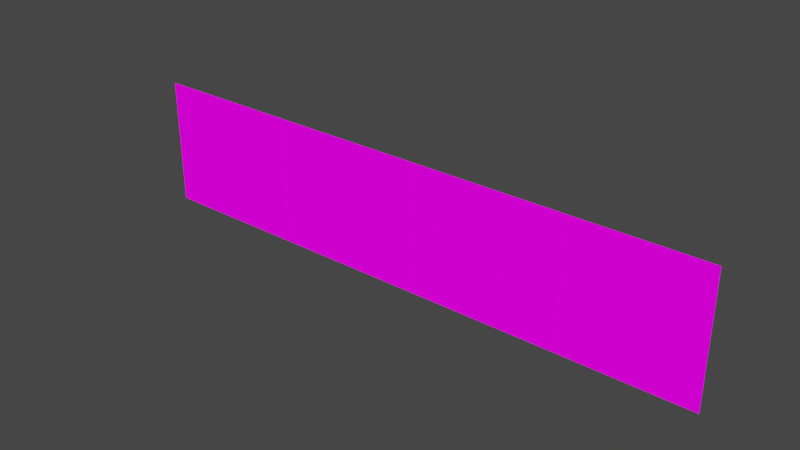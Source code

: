 # Source: clock_digits.blend  (saved by Blender 3.6.13; exported with 4.5.12 LTS)
import bpy
from mathutils import Matrix  # noqa: F401  (used for matrix-valued properties, if any)

bpy.ops.wm.read_factory_settings(use_empty=True)
scene = bpy.context.scene
scene.name = 'Scene'

# ---- collections
col_collection = bpy.data.collections.new('Collection'); scene.collection.children.link(col_collection)

# ---- images (referenced by path relative to the original .blend; pixels are not part of the script)
import os
ASSET_DIR = os.environ.get("B2B_ASSET_DIR", "")  # directory of the original .blend (textures are referenced by path, not embedded)
HERE = os.path.dirname(os.path.abspath(__file__))  # packed textures are extracted next to this script under _unpacked/

def load_image(name, relpath, width, height, colorspace="sRGB"):
    """Load a texture the original file referenced (path relative to the .blend, or extracted next to this script)."""
    p = next((c for c in (os.path.join(HERE, relpath), os.path.join(ASSET_DIR, relpath)) if relpath and os.path.exists(c)), "")
    if p:
        img = bpy.data.images.load(p, check_existing=True)
        img.name = name
    else:  # same state as the original file: an image datablock whose file is absent (Cycles renders it pink)
        img = bpy.data.images.new(name, width, height)
        img.source = "FILE"
        img.filepath = "//" + (relpath or name)
    img.colorspace_settings.name = colorspace
    return img
img_countdown_png = load_image('countdown.png', 'countdown.png', 1024, 1024, 'sRGB')

# ---- materials (node trees are filled in below, after node groups)
mat_clock_digits = bpy.data.materials.new('clock_digits')
mat_clock_digits.use_backface_culling = True
mat_clock_digits.use_transparent_shadow = False
mat_clock_digits.diffuse_color = (0.2784, 0.5583, 0.5116, 1.0)

# ---- material node trees
mat_clock_digits.use_nodes = True; mat_clock_digits.node_tree.nodes.clear()
_N = mat_clock_digits.node_tree.nodes; _L = mat_clock_digits.node_tree.links
n0 = _N.new('ShaderNodeOutputMaterial'); n0.name = 'Material Output'; n0.location = (360, 277)
n1 = _N.new('ShaderNodeEmission'); n1.name = 'Emission'; n1.location = (133, 210)
n2 = _N.new('ShaderNodeVertexColor'); n2.name = 'Vertex Color'; n2.location = (-459, 238)
n2.layer_name = 'Col'
n3 = _N.new('ShaderNodeTexImage'); n3.name = 'Image Texture'; n3.location = (-397, 75)
n3.image = img_countdown_png
n3.extension = 'EXTEND'
n4 = _N.new('ShaderNodeMix'); n4.name = 'Mix'; n4.location = (-87, 186)
n4.data_type = 'RGBA'
n4.blend_type = 'MULTIPLY'
n4.inputs[0].default_value = 1.0
n5 = _N.new('ShaderNodeCombineXYZ'); n5.name = 'Combine XYZ'; n5.location = (-619, 108)
n6 = _N.new('ShaderNodeUVMap'); n6.name = 'UV Map'; n6.location = (-1312, 110)
n6.uv_map = 'UVMap'
n7 = _N.new('ShaderNodeSeparateXYZ'); n7.name = 'Separate XYZ'; n7.location = (-1059, 156)
n8 = _N.new('ShaderNodeMath'); n8.name = 'Math'; n8.location = (-884, 403)
n8.operation = 'PINGPONG'
n8.use_clamp = True
n8.inputs[1].default_value = 1.0
n8.inputs[2].default_value = 0.0
n9 = _N.new('ShaderNodeMath'); n9.name = 'Math.001'; n9.location = (-899, 239)
n9.operation = 'PINGPONG'
n9.use_clamp = True
n9.inputs[1].default_value = 1.0
n9.inputs[2].default_value = 0.0
_L.new(n1.outputs[0], n0.inputs[0])
_L.new(n2.outputs[0], n4.inputs[6])
_L.new(n4.outputs[2], n1.inputs[0])
_L.new(n3.outputs[0], n4.inputs[7])
_L.new(n6.outputs[0], n7.inputs[0])
_L.new(n5.outputs[0], n3.inputs[0])
_L.new(n7.outputs[1], n9.inputs[0])
_L.new(n7.outputs[2], n5.inputs[2])
_L.new(n7.outputs[0], n8.inputs[0])
_L.new(n8.outputs[0], n5.inputs[0])
_L.new(n9.outputs[0], n5.inputs[1])
n0.is_active_output = True

# ---- world
world_world = bpy.data.worlds.new('World'); scene.world = world_world
world_world.use_nodes = True; world_world.node_tree.nodes.clear()
_N = world_world.node_tree.nodes; _L = world_world.node_tree.links
n0 = _N.new('ShaderNodeOutputWorld'); n0.name = 'World Output'; n0.location = (300, 300)
n1 = _N.new('ShaderNodeBackground'); n1.name = 'Background'; n1.location = (10, 300)
n1.inputs[0].default_value = (0.05088, 0.05088, 0.05088, 1.0)
_L.new(n1.outputs[0], n0.inputs[0])
n0.is_active_output = True
world_world.color = (0.05088, 0.05088, 0.05088)
world_world.use_sun_shadow = False
world_world.sun_shadow_jitter_overblur = 0.0

# ---- meshes
me_clock_digits = bpy.data.meshes.new('clock_digits')
me_clock_digits.from_pydata([(-12.63, 6.106, -5.019), (-22.35, 6.106, -5.019), (-22.35, 6.106, 4.698), (-12.63, 6.106, 4.698), (-0.9703, 6.106, -5.019), (-10.69, 6.106, -5.019), (-10.69, 6.106, 4.698), (-0.9703, 6.106, 4.698), (-10.69, 6.104, -5.015), (-12.63, 6.104, -5.015), (-12.63, 6.104, 4.702), (-10.69, 6.104, 4.702), (10.69, 6.106, -5.019), (0.9739, 6.106, -5.019), (0.9739, 6.106, 4.698), (10.69, 6.106, 4.698), (0.9739, 6.104, -5.015), (-0.9695, 6.104, -5.015), (-0.9695, 6.104, 4.702), (0.9739, 6.104, 4.702), (22.35, 6.106, -5.019), (12.64, 6.106, -5.019), (12.64, 6.106, 4.698), (22.35, 6.106, 4.698), (12.64, 6.104, -5.015), (10.69, 6.104, -5.015), (10.69, 6.104, 4.702), (12.64, 6.104, 4.702), (17.49, 6.106, 4.698), (17.49, 6.106, -5.019), (5.832, 6.106, 4.698), (5.832, 6.106, -5.019), (-5.829, 6.106, 4.698), (-5.829, 6.106, -5.019), (-17.49, 6.106, 4.698), (-17.49, 6.106, -5.019), (5.832, 6.106, -5.019), (5.832, 6.106, 4.698), (-5.829, 6.106, -5.019), (-5.829, 6.106, 4.698), (-17.49, 6.106, -5.019), (-17.49, 6.106, 4.698), (17.49, 6.106, -5.019), (17.49, 6.106, 4.698), (-12.63, 6.104, -0.1565), (-10.69, 6.104, -0.1565), (-0.9695, 6.104, -0.1565), (0.9739, 6.104, -0.1565), (10.69, 6.104, -0.1565), (12.64, 6.104, -0.1565)], [], [(40, 1, 2, 34), (38, 5, 6, 32), (36, 13, 14, 30), (44, 10, 11, 45), (42, 21, 22, 28), (46, 18, 19, 47), (20, 29, 43, 23), (12, 31, 37, 15), (4, 33, 39, 7), (0, 35, 41, 3), (48, 26, 27, 49), (25, 48, 49, 24), (17, 46, 47, 16), (9, 44, 45, 8)])
_uv = me_clock_digits.uv_layers.new(name='UVMap')
_uv.uv.foreach_set('vector', [0.0, 0.0, 0.09046, 0.0, 0.09046, 0.9996, 0.0, 0.9996, 0.0, 0.0, 0.09046, 0.0, 0.09046, 0.9996, 0.0, 0.9996, 0.0, 0.0, 0.09046, 0.0, 0.09046, 0.9996, 0.0, 0.9996, 0.9639, 0.5002, 0.9639, 1.0, 0.9264, 1.0, 0.9264, 0.5002, 0.0, -4.172e-07, 0.09046, 0.0, 0.09046, 0.9996, 0.0, 0.9996, 0.9639, 0.5002, 0.9639, 1.0, 0.9264, 1.0, 0.9264, 0.5002, 0.0, 0.0, 0.09046, 0.0, 0.09046, 0.9996, 0.0, 0.9996, 0.0, 0.0, 0.09046, -4.172e-07, 0.09046, 0.9996, 0.0, 0.9996, 0.0, 0.0, 0.09046, 0.0, 0.09046, 0.9996, 0.0, 0.9996, 0.0, -4.172e-07, 0.09046, 0.0, 0.09046, 0.9996, 0.0, 0.9996, 0.9639, 0.5002, 0.9639, 1.0, 0.9264, 1.0, 0.9264, 0.5002, 0.9639, 1.0, 0.9639, 0.5002, 0.9264, 0.5002, 0.9264, 1.0, 0.9639, 1.0, 0.9639, 0.5002, 0.9264, 0.5002, 0.9264, 1.0, 0.9639, 1.0, 0.9639, 0.5002, 0.9264, 0.5002, 0.9264, 1.0])
_ca = me_clock_digits.color_attributes.new('Col', 'BYTE_COLOR', 'CORNER')
_ca.data.foreach_set('color', [1.0, 1.0, 1.0, 1.0, 1.0, 1.0, 1.0, 1.0, 1.0, 1.0, 1.0, 1.0, 1.0, 1.0, 1.0, 1.0, 1.0, 1.0, 1.0, 1.0, 1.0, 1.0, 1.0, 1.0, 1.0, 1.0, 1.0, 1.0, 1.0, 1.0, 1.0, 1.0, 1.0, 1.0, 1.0, 1.0, 1.0, 1.0, 1.0, 1.0, 1.0, 1.0, 1.0, 1.0, 1.0, 1.0, 1.0, 1.0, 1.0, 1.0, 1.0, 1.0, 1.0, 1.0, 1.0, 1.0, 1.0, 1.0, 1.0, 1.0, 1.0, 1.0, 1.0, 1.0, 1.0, 1.0, 1.0, 1.0, 1.0, 1.0, 1.0, 1.0, 1.0, 1.0, 1.0, 1.0, 1.0, 1.0, 1.0, 1.0, 1.0, 1.0, 1.0, 1.0, 1.0, 1.0, 1.0, 1.0, 1.0, 1.0, 1.0, 1.0, 1.0, 1.0, 1.0, 1.0, 1.0, 1.0, 1.0, 1.0, 1.0, 1.0, 1.0, 1.0, 1.0, 1.0, 1.0, 1.0, 1.0, 1.0, 1.0, 1.0, 1.0, 1.0, 1.0, 1.0, 1.0, 1.0, 1.0, 1.0, 1.0, 1.0, 1.0, 1.0, 1.0, 1.0, 1.0, 1.0, 1.0, 1.0, 1.0, 1.0, 1.0, 1.0, 1.0, 1.0, 1.0, 1.0, 1.0, 1.0, 1.0, 1.0, 1.0, 1.0, 1.0, 1.0, 1.0, 1.0, 1.0, 1.0, 1.0, 1.0, 1.0, 1.0, 1.0, 1.0, 1.0, 1.0, 1.0, 1.0, 1.0, 1.0, 1.0, 1.0, 1.0, 1.0, 1.0, 1.0, 1.0, 1.0, 1.0, 1.0, 1.0, 1.0, 1.0, 1.0, 1.0, 1.0, 1.0, 1.0, 1.0, 1.0, 1.0, 1.0, 1.0, 1.0, 1.0, 1.0, 1.0, 1.0, 1.0, 1.0, 1.0, 1.0, 1.0, 1.0, 1.0, 1.0, 1.0, 1.0, 1.0, 1.0, 1.0, 1.0, 1.0, 1.0, 1.0, 1.0, 1.0, 1.0, 1.0, 1.0, 1.0, 1.0, 1.0, 1.0, 1.0, 1.0, 1.0, 1.0, 1.0, 1.0, 1.0, 1.0])
me_clock_digits.materials.append(mat_clock_digits)
me_clock_digits.use_remesh_fix_poles = True
me_clock_digits.use_remesh_preserve_attributes = False
me_clock_digits.update()
me_clock_digits.normals_split_custom_set([tuple(v) for v in zip(*[iter([-0.2393, 0.4092, -0.8805, 0.2392, 0.4092, 0.8805, -0.2393, 0.4092, -0.8805, -0.8805, 0.4092, 0.2393, -0.2393, 0.4092, -0.8805, 0.2392, 0.4092, 0.8805, -0.2393, 0.4092, -0.8805, -0.8805, 0.4092, 0.2393, -0.2393, 0.4092, -0.8805, 0.2392, 0.4092, 0.8805, -0.2393, 0.4092, -0.8805, -0.8805, 0.4092, 0.2393, -0.8805, 0.4092, -0.2392, -0.8805, 0.4092, -0.2393, -0.8805, 0.4092, -0.2393, -0.2393, 0.4092, 0.8805, -0.2393, 0.4092, -0.8805, 0.2392, 0.4092, 0.8805, -0.2393, 0.4092, -0.8805, -0.8805, 0.4092, 0.2393, -0.8805, 0.4092, -0.2392, -0.8805, 0.4092, -0.2393, -0.8805, 0.4092, -0.2393, -0.2393, 0.4092, 0.8805, -0.2393, 0.4092, -0.8805, -0.8805, 0.4092, 0.2393, -0.2393, 0.4092, -0.8805, 0.2392, 0.4092, 0.8805, -0.2393, 0.4092, -0.8805, -0.8805, 0.4092, 0.2393, -0.2393, 0.4092, -0.8805, 0.2392, 0.4092, 0.8805, -0.2393, 0.4092, -0.8805, -0.8805, 0.4092, 0.2393, -0.2393, 0.4092, -0.8805, 0.2392, 0.4092, 0.8805, -0.2393, 0.4092, -0.8805, -0.8805, 0.4092, 0.2393, -0.2393, 0.4092, -0.8805, 0.2392, 0.4092, 0.8805, -0.8805, 0.4092, -0.2392, -0.8805, 0.4092, -0.2393, -0.8805, 0.4092, -0.2393, -0.2393, 0.4092, 0.8805, -0.8805, 0.4092, -0.2392, -0.2392, 0.4092, 0.8805, -0.8805, 0.4092, -0.2393, -0.8805, 0.4092, -0.2393, -0.8805, 0.4092, -0.2392, -0.2392, 0.4092, 0.8805, -0.8805, 0.4092, -0.2393, -0.8805, 0.4092, -0.2393, -0.8805, 0.4092, -0.2392, -0.2392, 0.4092, 0.8805, -0.8805, 0.4092, -0.2393, -0.8805, 0.4092, -0.2393])] * 3)])
arm_armature = bpy.data.armatures.new('Armature')  # bones are not reproduced

# ---- objects
ob_clock_digits = bpy.data.objects.new('clock_digits', me_clock_digits)
ob_armature = bpy.data.objects.new('Armature', arm_armature)

# ---- transforms, parenting, visibility, modifiers, constraints
ob_clock_digits.parent = ob_armature
ob_clock_digits.location = (0.0, 0.0, 0.0)
ob_clock_digits.rotation_euler = (1.192e-07, -0.0, 0.0)
ob_clock_digits.scale = (0.01562, 0.01562, 0.01562)
_vg = ob_clock_digits.vertex_groups.new(name='root')
_vg.add([8, 9, 10, 11, 16, 17, 18, 19, 20, 23, 24, 25, 26, 27, 29, 43, 44, 45, 46, 47, 48, 49], 1.0, 'REPLACE')
_vg = ob_clock_digits.vertex_groups.new(name='hour_01')
_vg.add([21, 22, 28, 42], 1.0, 'REPLACE')
_vg = ob_clock_digits.vertex_groups.new(name='minute_10')
_vg.add([12, 15, 31, 37], 1.0, 'REPLACE')
_vg = ob_clock_digits.vertex_groups.new(name='minute_01')
_vg.add([13, 14, 30, 36], 1.0, 'REPLACE')
_vg = ob_clock_digits.vertex_groups.new(name='second_10')
_vg.add([4, 7, 33, 39], 1.0, 'REPLACE')
_vg = ob_clock_digits.vertex_groups.new(name='second_01')
_vg.add([5, 6, 32, 38], 1.0, 'REPLACE')
_vg = ob_clock_digits.vertex_groups.new(name='ms_10')
_vg.add([0, 3, 35, 41], 1.0, 'REPLACE')
_vg = ob_clock_digits.vertex_groups.new(name='ms_01')
_vg.add([1, 2, 34, 40], 1.0, 'REPLACE')
_m = ob_clock_digits.modifiers.new('Armature', 'ARMATURE')
_m.object = ob_armature
ob_armature.location = (0.0, 0.0, 0.0)

# ---- collection membership
col_collection.objects.link(ob_clock_digits)
col_collection.objects.link(ob_armature)

# ---- scene / render settings (as saved in the file)
scene.frame_start = 1; scene.frame_end = 250; scene.frame_set(1)
scene.render.engine = 'BLENDER_EEVEE_NEXT'
scene.cycles.sampling_pattern = 'TABULATED_SOBOL'
scene.cycles.use_light_tree = False
scene.view_settings.view_transform = 'Filmic'
bpy.context.view_layer.update()

# ---- added for rendering (the .blend has no active camera): camera
cam_auto = bpy.data.cameras.new('AutoCamera')
cam_auto.lens = 50.0
cam_auto.sensor_width = 36.0
cam_auto.clip_end = 1000.0
ob_auto_camera = bpy.data.objects.new('AutoCamera', cam_auto)
scene.collection.objects.link(ob_auto_camera)
ob_auto_camera.location = (0.661363, -0.6982, 0.526585)
ob_auto_camera.rotation_euler = (1.09748, -7.21219e-08, 0.694738)
scene.camera = ob_auto_camera
bpy.context.view_layer.update()

